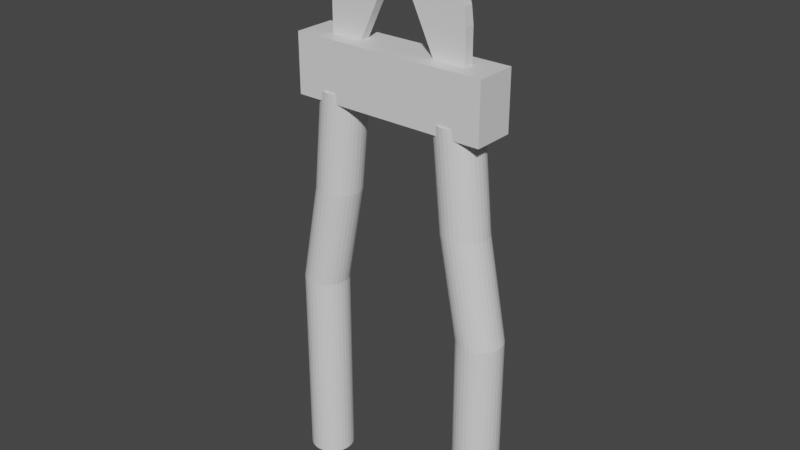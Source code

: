 # Source: BoltCuttersInHand.blend  (saved by Blender 3.3.6; exported with 4.5.12 LTS)
import bpy
from mathutils import Matrix  # noqa: F401  (used for matrix-valued properties, if any)

bpy.ops.wm.read_factory_settings(use_empty=True)
scene = bpy.context.scene
scene.name = 'Scene'

# ---- collections
col_collection = bpy.data.collections.new('Collection'); scene.collection.children.link(col_collection)

# ---- materials (node trees are filled in below, after node groups)
mat_material = bpy.data.materials.new('Material')
mat_material.alpha_threshold = 0.0
mat_material.use_transparent_shadow = False
mat_material.line_color = (0.0, 0.0, 0.0, 1.0)

# ---- material node trees
mat_material.use_nodes = True; mat_material.node_tree.nodes.clear()
_N = mat_material.node_tree.nodes; _L = mat_material.node_tree.links
n0 = _N.new('ShaderNodeOutputMaterial'); n0.name = 'Material Output'; n0.location = (300, 300)
n1 = _N.new('ShaderNodeBsdfPrincipled'); n1.name = 'Principled BSDF'; n1.location = (10, 300)
n1.distribution = 'GGX'
n1.subsurface_method = 'RANDOM_WALK_SKIN'
n1.inputs[2].default_value = 0.4
n1.inputs[3].default_value = 1.45
n1.inputs[27].default_value = (0.0, 0.0, 0.0, 1.0)
n1.inputs[28].default_value = 1.0
_L.new(n1.outputs[0], n0.inputs[0])
n0.is_active_output = True

# ---- world
world_world = bpy.data.worlds.new('World'); scene.world = world_world
world_world.use_nodes = True; world_world.node_tree.nodes.clear()
_N = world_world.node_tree.nodes; _L = world_world.node_tree.links
n0 = _N.new('ShaderNodeOutputWorld'); n0.name = 'World Output'; n0.location = (300, 300)
n1 = _N.new('ShaderNodeBackground'); n1.name = 'Background'; n1.location = (10, 300)
n1.inputs[0].default_value = (0.05088, 0.05088, 0.05088, 1.0)
_L.new(n1.outputs[0], n0.inputs[0])
n0.is_active_output = True
world_world.color = (0.05088, 0.05088, 0.05088)
world_world.use_sun_shadow = False
world_world.sun_shadow_jitter_overblur = 0.0

# ---- meshes
me_cylinder_001 = bpy.data.meshes.new('Cylinder.001')
me_cylinder_001.from_pydata([(-4.16, 1.0, -1.0), (-2.837, 1.0, 1.0), (-3.964, 0.9808, -1.0), (-2.642, 0.9808, 1.0), (-3.777, 0.9239, -1.0), (-2.455, 0.9239, 1.0), (-3.604, 0.8315, -1.0), (-2.282, 0.8315, 1.0), (-3.452, 0.7071, -1.0), (-2.13, 0.7071, 1.0), (-3.328, 0.5556, -1.0), (-2.006, 0.5556, 1.0), (-3.236, 0.3827, -1.0), (-1.914, 0.3827, 1.0), (-3.179, 0.1951, -1.0), (-1.857, 0.1951, 1.0), (-3.16, -4.371e-08, -1.0), (-1.837, -4.371e-08, 1.0), (-3.179, -0.1951, -1.0), (-1.857, -0.1951, 1.0), (-3.236, -0.3827, -1.0), (-1.914, -0.3827, 1.0), (-3.328, -0.5556, -1.0), (-2.006, -0.5556, 1.0), (-3.452, -0.7071, -1.0), (-2.13, -0.7071, 1.0), (-3.604, -0.8315, -1.0), (-2.282, -0.8315, 1.0), (-3.777, -0.9239, -1.0), (-2.455, -0.9239, 1.0), (-3.964, -0.9808, -1.0), (-2.642, -0.9808, 1.0), (-4.16, -1.0, -1.0), (-2.837, -1.0, 1.0), (-4.355, -0.9808, -1.0), (-3.033, -0.9808, 1.0), (-4.542, -0.9239, -1.0), (-3.22, -0.9239, 1.0), (-4.715, -0.8315, -1.0), (-3.393, -0.8315, 1.0), (-4.867, -0.7071, -1.0), (-3.545, -0.7071, 1.0), (-4.991, -0.5556, -1.0), (-3.669, -0.5556, 1.0), (-5.083, -0.3827, -1.0), (-3.761, -0.3827, 1.0), (-5.14, -0.1951, -1.0), (-3.818, -0.1951, 1.0), (-5.16, 1.192e-08, -1.0), (-3.837, 1.192e-08, 1.0), (-5.14, 0.1951, -1.0), (-3.818, 0.1951, 1.0), (-5.083, 0.3827, -1.0), (-3.761, 0.3827, 1.0), (-4.991, 0.5556, -1.0), (-3.669, 0.5556, 1.0), (-4.867, 0.7071, -1.0), (-3.545, 0.7071, 1.0), (-4.715, 0.8315, -1.0), (-3.393, 0.8315, 1.0), (-4.542, 0.9239, -1.0), (-3.22, 0.9239, 1.0), (-4.355, 0.9808, -1.0), (-3.033, 0.9808, 1.0), (-4.16, 1.0, 0.0), (-3.964, 0.9808, 0.0), (-3.777, 0.9239, 0.0), (-3.604, 0.8315, 0.0), (-3.452, 0.7071, 0.0), (-3.328, 0.5556, 0.0), (-3.236, 0.3827, 0.0), (-3.179, 0.1951, 0.0), (-3.16, -4.371e-08, 0.0), (-3.179, -0.1951, 0.0), (-3.236, -0.3827, 0.0), (-3.328, -0.5556, 0.0), (-3.452, -0.7071, 0.0), (-3.604, -0.8315, 0.0), (-3.777, -0.9239, 0.0), (-3.964, -0.9808, 0.0), (-4.16, -1.0, 0.0), (-4.355, -0.9808, 0.0), (-4.542, -0.9239, 0.0), (-4.715, -0.8315, 0.0), (-4.867, -0.7071, 0.0), (-4.991, -0.5556, 0.0), (-5.083, -0.3827, 0.0), (-5.14, -0.1951, 0.0), (-5.16, 1.192e-08, 0.0), (-5.14, 0.1951, 0.0), (-5.083, 0.3827, 0.0), (-4.991, 0.5556, 0.0), (-4.867, 0.7071, 0.0), (-4.715, 0.8315, 0.0), (-4.542, 0.9239, 0.0), (-4.355, 0.9808, 0.0), (-3.285, 1.0, 0.5), (-3.09, 0.9808, 0.5), (-2.903, 0.9239, 0.5), (-2.73, 0.8315, 0.5), (-2.578, 0.7071, 0.5), (-2.454, 0.5556, 0.5), (-2.361, 0.3827, 0.5), (-2.304, 0.1951, 0.5), (-2.285, -4.371e-08, 0.5), (-2.304, -0.1951, 0.5), (-2.361, -0.3827, 0.5), (-2.454, -0.5556, 0.5), (-2.578, -0.7071, 0.5), (-2.73, -0.8315, 0.5), (-2.903, -0.9239, 0.5), (-3.09, -0.9808, 0.5), (-3.285, -1.0, 0.5), (-3.48, -0.9808, 0.5), (-3.668, -0.9239, 0.5), (-3.841, -0.8315, 0.5), (-3.992, -0.7071, 0.5), (-4.117, -0.5556, 0.5), (-4.209, -0.3827, 0.5), (-4.266, -0.1951, 0.5), (-4.285, 1.192e-08, 0.5), (-4.266, 0.1951, 0.5), (-4.209, 0.3827, 0.5), (-4.117, 0.5556, 0.5), (-3.992, 0.7071, 0.5), (-3.841, 0.8315, 0.5), (-3.668, 0.9239, 0.5), (-3.48, 0.9808, 0.5), (4.16, 1.0, -1.0), (2.837, 1.0, 1.0), (3.964, 0.9808, -1.0), (2.642, 0.9808, 1.0), (3.777, 0.9239, -1.0), (2.455, 0.9239, 1.0), (3.604, 0.8315, -1.0), (2.282, 0.8315, 1.0), (3.452, 0.7071, -1.0), (2.13, 0.7071, 1.0), (3.328, 0.5556, -1.0), (2.006, 0.5556, 1.0), (3.236, 0.3827, -1.0), (1.914, 0.3827, 1.0), (3.179, 0.1951, -1.0), (1.857, 0.1951, 1.0), (3.16, -4.371e-08, -1.0), (1.837, -4.371e-08, 1.0), (3.179, -0.1951, -1.0), (1.857, -0.1951, 1.0), (3.236, -0.3827, -1.0), (1.914, -0.3827, 1.0), (3.328, -0.5556, -1.0), (2.006, -0.5556, 1.0), (3.452, -0.7071, -1.0), (2.13, -0.7071, 1.0), (3.604, -0.8315, -1.0), (2.282, -0.8315, 1.0), (3.777, -0.9239, -1.0), (2.455, -0.9239, 1.0), (3.964, -0.9808, -1.0), (2.642, -0.9808, 1.0), (4.16, -1.0, -1.0), (2.837, -1.0, 1.0), (4.355, -0.9808, -1.0), (3.033, -0.9808, 1.0), (4.542, -0.9239, -1.0), (3.22, -0.9239, 1.0), (4.715, -0.8315, -1.0), (3.393, -0.8315, 1.0), (4.867, -0.7071, -1.0), (3.545, -0.7071, 1.0), (4.991, -0.5556, -1.0), (3.669, -0.5556, 1.0), (5.083, -0.3827, -1.0), (3.761, -0.3827, 1.0), (5.14, -0.1951, -1.0), (3.818, -0.1951, 1.0), (5.16, 1.192e-08, -1.0), (3.837, 1.192e-08, 1.0), (5.14, 0.1951, -1.0), (3.818, 0.1951, 1.0), (5.083, 0.3827, -1.0), (3.761, 0.3827, 1.0), (4.991, 0.5556, -1.0), (3.669, 0.5556, 1.0), (4.867, 0.7071, -1.0), (3.545, 0.7071, 1.0), (4.715, 0.8315, -1.0), (3.393, 0.8315, 1.0), (4.542, 0.9239, -1.0), (3.22, 0.9239, 1.0), (4.355, 0.9808, -1.0), (3.033, 0.9808, 1.0), (4.16, 1.0, 0.0), (3.964, 0.9808, 0.0), (3.777, 0.9239, 0.0), (3.604, 0.8315, 0.0), (3.452, 0.7071, 0.0), (3.328, 0.5556, 0.0), (3.236, 0.3827, 0.0), (3.179, 0.1951, 0.0), (3.16, -4.371e-08, 0.0), (3.179, -0.1951, 0.0), (3.236, -0.3827, 0.0), (3.328, -0.5556, 0.0), (3.452, -0.7071, 0.0), (3.604, -0.8315, 0.0), (3.777, -0.9239, 0.0), (3.964, -0.9808, 0.0), (4.16, -1.0, 0.0), (4.355, -0.9808, 0.0), (4.542, -0.9239, 0.0), (4.715, -0.8315, 0.0), (4.867, -0.7071, 0.0), (4.991, -0.5556, 0.0), (5.083, -0.3827, 0.0), (5.14, -0.1951, 0.0), (5.16, 1.192e-08, 0.0), (5.14, 0.1951, 0.0), (5.083, 0.3827, 0.0), (4.991, 0.5556, 0.0), (4.867, 0.7071, 0.0), (4.715, 0.8315, 0.0), (4.542, 0.9239, 0.0), (4.355, 0.9808, 0.0), (3.285, 1.0, 0.5), (3.09, 0.9808, 0.5), (2.903, 0.9239, 0.5), (2.73, 0.8315, 0.5), (2.578, 0.7071, 0.5), (2.454, 0.5556, 0.5), (2.361, 0.3827, 0.5), (2.304, 0.1951, 0.5), (2.285, -4.371e-08, 0.5), (2.304, -0.1951, 0.5), (2.361, -0.3827, 0.5), (2.454, -0.5556, 0.5), (2.578, -0.7071, 0.5), (2.73, -0.8315, 0.5), (2.903, -0.9239, 0.5), (3.09, -0.9808, 0.5), (3.285, -1.0, 0.5), (3.48, -0.9808, 0.5), (3.668, -0.9239, 0.5), (3.841, -0.8315, 0.5), (3.992, -0.7071, 0.5), (4.117, -0.5556, 0.5), (4.209, -0.3827, 0.5), (4.266, -0.1951, 0.5), (4.285, 1.192e-08, 0.5), (4.266, 0.1951, 0.5), (4.209, 0.3827, 0.5), (4.117, 0.5556, 0.5), (3.992, 0.7071, 0.5), (3.841, 0.8315, 0.5), (3.668, 0.9239, 0.5), (3.48, 0.9808, 0.5)], [], [(96, 1, 3, 97), (97, 3, 5, 98), (98, 5, 7, 99), (99, 7, 9, 100), (100, 9, 11, 101), (101, 11, 13, 102), (102, 13, 15, 103), (103, 15, 17, 104), (104, 17, 19, 105), (105, 19, 21, 106), (106, 21, 23, 107), (107, 23, 25, 108), (108, 25, 27, 109), (109, 27, 29, 110), (110, 29, 31, 111), (111, 31, 33, 112), (112, 33, 35, 113), (113, 35, 37, 114), (114, 37, 39, 115), (115, 39, 41, 116), (116, 41, 43, 117), (117, 43, 45, 118), (118, 45, 47, 119), (119, 47, 49, 120), (120, 49, 51, 121), (121, 51, 53, 122), (122, 53, 55, 123), (123, 55, 57, 124), (124, 57, 59, 125), (125, 59, 61, 126), (3, 1, 63, 61, 59, 57, 55, 53, 51, 49, 47, 45, 43, 41, 39, 37, 35, 33, 31, 29, 27, 25, 23, 21, 19, 17, 15, 13, 11, 9, 7, 5), (126, 61, 63, 127), (127, 63, 1, 96), (0, 2, 4, 6, 8, 10, 12, 14, 16, 18, 20, 22, 24, 26, 28, 30, 32, 34, 36, 38, 40, 42, 44, 46, 48, 50, 52, 54, 56, 58, 60, 62), (62, 95, 64, 0), (60, 94, 95, 62), (58, 93, 94, 60), (56, 92, 93, 58), (54, 91, 92, 56), (52, 90, 91, 54), (50, 89, 90, 52), (48, 88, 89, 50), (46, 87, 88, 48), (44, 86, 87, 46), (42, 85, 86, 44), (40, 84, 85, 42), (38, 83, 84, 40), (36, 82, 83, 38), (34, 81, 82, 36), (32, 80, 81, 34), (30, 79, 80, 32), (28, 78, 79, 30), (26, 77, 78, 28), (24, 76, 77, 26), (22, 75, 76, 24), (20, 74, 75, 22), (18, 73, 74, 20), (16, 72, 73, 18), (14, 71, 72, 16), (12, 70, 71, 14), (10, 69, 70, 12), (8, 68, 69, 10), (6, 67, 68, 8), (4, 66, 67, 6), (2, 65, 66, 4), (0, 64, 65, 2), (95, 127, 96, 64), (94, 126, 127, 95), (93, 125, 126, 94), (92, 124, 125, 93), (91, 123, 124, 92), (90, 122, 123, 91), (89, 121, 122, 90), (88, 120, 121, 89), (87, 119, 120, 88), (86, 118, 119, 87), (85, 117, 118, 86), (84, 116, 117, 85), (83, 115, 116, 84), (82, 114, 115, 83), (81, 113, 114, 82), (80, 112, 113, 81), (79, 111, 112, 80), (78, 110, 111, 79), (77, 109, 110, 78), (76, 108, 109, 77), (75, 107, 108, 76), (74, 106, 107, 75), (73, 105, 106, 74), (72, 104, 105, 73), (71, 103, 104, 72), (70, 102, 103, 71), (69, 101, 102, 70), (68, 100, 101, 69), (67, 99, 100, 68), (66, 98, 99, 67), (65, 97, 98, 66), (64, 96, 97, 65), (224, 225, 131, 129), (225, 226, 133, 131), (226, 227, 135, 133), (227, 228, 137, 135), (228, 229, 139, 137), (229, 230, 141, 139), (230, 231, 143, 141), (231, 232, 145, 143), (232, 233, 147, 145), (233, 234, 149, 147), (234, 235, 151, 149), (235, 236, 153, 151), (236, 237, 155, 153), (237, 238, 157, 155), (238, 239, 159, 157), (239, 240, 161, 159), (240, 241, 163, 161), (241, 242, 165, 163), (242, 243, 167, 165), (243, 244, 169, 167), (244, 245, 171, 169), (245, 246, 173, 171), (246, 247, 175, 173), (247, 248, 177, 175), (248, 249, 179, 177), (249, 250, 181, 179), (250, 251, 183, 181), (251, 252, 185, 183), (252, 253, 187, 185), (253, 254, 189, 187), (131, 133, 135, 137, 139, 141, 143, 145, 147, 149, 151, 153, 155, 157, 159, 161, 163, 165, 167, 169, 171, 173, 175, 177, 179, 181, 183, 185, 187, 189, 191, 129), (254, 255, 191, 189), (255, 224, 129, 191), (128, 190, 188, 186, 184, 182, 180, 178, 176, 174, 172, 170, 168, 166, 164, 162, 160, 158, 156, 154, 152, 150, 148, 146, 144, 142, 140, 138, 136, 134, 132, 130), (190, 128, 192, 223), (188, 190, 223, 222), (186, 188, 222, 221), (184, 186, 221, 220), (182, 184, 220, 219), (180, 182, 219, 218), (178, 180, 218, 217), (176, 178, 217, 216), (174, 176, 216, 215), (172, 174, 215, 214), (170, 172, 214, 213), (168, 170, 213, 212), (166, 168, 212, 211), (164, 166, 211, 210), (162, 164, 210, 209), (160, 162, 209, 208), (158, 160, 208, 207), (156, 158, 207, 206), (154, 156, 206, 205), (152, 154, 205, 204), (150, 152, 204, 203), (148, 150, 203, 202), (146, 148, 202, 201), (144, 146, 201, 200), (142, 144, 200, 199), (140, 142, 199, 198), (138, 140, 198, 197), (136, 138, 197, 196), (134, 136, 196, 195), (132, 134, 195, 194), (130, 132, 194, 193), (128, 130, 193, 192), (223, 192, 224, 255), (222, 223, 255, 254), (221, 222, 254, 253), (220, 221, 253, 252), (219, 220, 252, 251), (218, 219, 251, 250), (217, 218, 250, 249), (216, 217, 249, 248), (215, 216, 248, 247), (214, 215, 247, 246), (213, 214, 246, 245), (212, 213, 245, 244), (211, 212, 244, 243), (210, 211, 243, 242), (209, 210, 242, 241), (208, 209, 241, 240), (207, 208, 240, 239), (206, 207, 239, 238), (205, 206, 238, 237), (204, 205, 237, 236), (203, 204, 236, 235), (202, 203, 235, 234), (201, 202, 234, 233), (200, 201, 233, 232), (199, 200, 232, 231), (198, 199, 231, 230), (197, 198, 230, 229), (196, 197, 229, 228), (195, 196, 228, 227), (194, 195, 227, 226), (193, 194, 226, 225), (192, 193, 225, 224)])
_uv = me_cylinder_001.uv_layers.new(name='UVMap')
_uv.uv.foreach_set('vector', [1.0, 0.875, 1.0, 1.0, 0.9688, 1.0, 0.9688, 0.875, 0.9688, 0.875, 0.9688, 1.0, 0.9375, 1.0, 0.9375, 0.875, 0.9375, 0.875, 0.9375, 1.0, 0.9062, 1.0, 0.9062, 0.875, 0.9062, 0.875, 0.9062, 1.0, 0.875, 1.0, 0.875, 0.875, 0.875, 0.875, 0.875, 1.0, 0.8438, 1.0, 0.8438, 0.875, 0.8438, 0.875, 0.8438, 1.0, 0.8125, 1.0, 0.8125, 0.875, 0.8125, 0.875, 0.8125, 1.0, 0.7812, 1.0, 0.7812, 0.875, 0.7812, 0.875, 0.7812, 1.0, 0.75, 1.0, 0.75, 0.875, 0.75, 0.875, 0.75, 1.0, 0.7188, 1.0, 0.7188, 0.875, 0.7188, 0.875, 0.7188, 1.0, 0.6875, 1.0, 0.6875, 0.875, 0.6875, 0.875, 0.6875, 1.0, 0.6562, 1.0, 0.6562, 0.875, 0.6562, 0.875, 0.6562, 1.0, 0.625, 1.0, 0.625, 0.875, 0.625, 0.875, 0.625, 1.0, 0.5938, 1.0, 0.5938, 0.875, 0.5938, 0.875, 0.5938, 1.0, 0.5625, 1.0, 0.5625, 0.875, 0.5625, 0.875, 0.5625, 1.0, 0.5312, 1.0, 0.5312, 0.875, 0.5312, 0.875, 0.5312, 1.0, 0.5, 1.0, 0.5, 0.875, 0.5, 0.875, 0.5, 1.0, 0.4688, 1.0, 0.4688, 0.875, 0.4688, 0.875, 0.4688, 1.0, 0.4375, 1.0, 0.4375, 0.875, 0.4375, 0.875, 0.4375, 1.0, 0.4062, 1.0, 0.4062, 0.875, 0.4062, 0.875, 0.4062, 1.0, 0.375, 1.0, 0.375, 0.875, 0.375, 0.875, 0.375, 1.0, 0.3438, 1.0, 0.3438, 0.875, 0.3438, 0.875, 0.3438, 1.0, 0.3125, 1.0, 0.3125, 0.875, 0.3125, 0.875, 0.3125, 1.0, 0.2812, 1.0, 0.2812, 0.875, 0.2812, 0.875, 0.2812, 1.0, 0.25, 1.0, 0.25, 0.875, 0.25, 0.875, 0.25, 1.0, 0.2188, 1.0, 0.2188, 0.875, 0.2188, 0.875, 0.2188, 1.0, 0.1875, 1.0, 0.1875, 0.875, 0.1875, 0.875, 0.1875, 1.0, 0.1562, 1.0, 0.1562, 0.875, 0.1562, 0.875, 0.1562, 1.0, 0.125, 1.0, 0.125, 0.875, 0.125, 0.875, 0.125, 1.0, 0.09375, 1.0, 0.09375, 0.875, 0.09375, 0.875, 0.09375, 1.0, 0.0625, 1.0, 0.0625, 0.875, 0.2968, 0.4854, 0.25, 0.49, 0.2032, 0.4854, 0.1582, 0.4717, 0.1167, 0.4496, 0.08029, 0.4197, 0.05045, 0.3833, 0.02827, 0.3418, 0.01461, 0.2968, 0.01, 0.25, 0.01461, 0.2032, 0.02827, 0.1582, 0.05045, 0.1167, 0.08029, 0.08029, 0.1167, 0.05045, 0.1582, 0.02827, 0.2032, 0.01461, 0.25, 0.01, 0.2968, 0.01461, 0.3418, 0.02827, 0.3833, 0.05045, 0.4197, 0.08029, 0.4496, 0.1167, 0.4717, 0.1582, 0.4854, 0.2032, 0.49, 0.25, 0.4854, 0.2968, 0.4717, 0.3418, 0.4496, 0.3833, 0.4197, 0.4197, 0.3833, 0.4496, 0.3418, 0.4717, 0.0625, 0.875, 0.0625, 1.0, 0.03125, 1.0, 0.03125, 0.875, 0.03125, 0.875, 0.03125, 1.0, 0.0, 1.0, 0.0, 0.875, 0.75, 0.49, 0.7968, 0.4854, 0.8418, 0.4717, 0.8833, 0.4496, 0.9197, 0.4197, 0.9496, 0.3833, 0.9717, 0.3418, 0.9854, 0.2968, 0.99, 0.25, 0.9854, 0.2032, 0.9717, 0.1582, 0.9496, 0.1167, 0.9197, 0.08029, 0.8833, 0.05045, 0.8418, 0.02827, 0.7968, 0.01461, 0.75, 0.01, 0.7032, 0.01461, 0.6582, 0.02827, 0.6167, 0.05045, 0.5803, 0.08029, 0.5504, 0.1167, 0.5283, 0.1582, 0.5146, 0.2032, 0.51, 0.25, 0.5146, 0.2968, 0.5283, 0.3418, 0.5504, 0.3833, 0.5803, 0.4197, 0.6167, 0.4496, 0.6582, 0.4717, 0.7032, 0.4854, 0.03125, 0.5, 0.03125, 0.75, 0.0, 0.75, 0.0, 0.5, 0.0625, 0.5, 0.0625, 0.75, 0.03125, 0.75, 0.03125, 0.5, 0.09375, 0.5, 0.09375, 0.75, 0.0625, 0.75, 0.0625, 0.5, 0.125, 0.5, 0.125, 0.75, 0.09375, 0.75, 0.09375, 0.5, 0.1562, 0.5, 0.1562, 0.75, 0.125, 0.75, 0.125, 0.5, 0.1875, 0.5, 0.1875, 0.75, 0.1562, 0.75, 0.1562, 0.5, 0.2188, 0.5, 0.2188, 0.75, 0.1875, 0.75, 0.1875, 0.5, 0.25, 0.5, 0.25, 0.75, 0.2188, 0.75, 0.2188, 0.5, 0.2812, 0.5, 0.2812, 0.75, 0.25, 0.75, 0.25, 0.5, 0.3125, 0.5, 0.3125, 0.75, 0.2812, 0.75, 0.2812, 0.5, 0.3438, 0.5, 0.3438, 0.75, 0.3125, 0.75, 0.3125, 0.5, 0.375, 0.5, 0.375, 0.75, 0.3438, 0.75, 0.3438, 0.5, 0.4062, 0.5, 0.4062, 0.75, 0.375, 0.75, 0.375, 0.5, 0.4375, 0.5, 0.4375, 0.75, 0.4062, 0.75, 0.4062, 0.5, 0.4688, 0.5, 0.4688, 0.75, 0.4375, 0.75, 0.4375, 0.5, 0.5, 0.5, 0.5, 0.75, 0.4688, 0.75, 0.4688, 0.5, 0.5312, 0.5, 0.5312, 0.75, 0.5, 0.75, 0.5, 0.5, 0.5625, 0.5, 0.5625, 0.75, 0.5312, 0.75, 0.5312, 0.5, 0.5938, 0.5, 0.5938, 0.75, 0.5625, 0.75, 0.5625, 0.5, 0.625, 0.5, 0.625, 0.75, 0.5938, 0.75, 0.5938, 0.5, 0.6562, 0.5, 0.6562, 0.75, 0.625, 0.75, 0.625, 0.5, 0.6875, 0.5, 0.6875, 0.75, 0.6562, 0.75, 0.6562, 0.5, 0.7188, 0.5, 0.7188, 0.75, 0.6875, 0.75, 0.6875, 0.5, 0.75, 0.5, 0.75, 0.75, 0.7188, 0.75, 0.7188, 0.5, 0.7812, 0.5, 0.7812, 0.75, 0.75, 0.75, 0.75, 0.5, 0.8125, 0.5, 0.8125, 0.75, 0.7812, 0.75, 0.7812, 0.5, 0.8438, 0.5, 0.8438, 0.75, 0.8125, 0.75, 0.8125, 0.5, 0.875, 0.5, 0.875, 0.75, 0.8438, 0.75, 0.8438, 0.5, 0.9062, 0.5, 0.9062, 0.75, 0.875, 0.75, 0.875, 0.5, 0.9375, 0.5, 0.9375, 0.75, 0.9062, 0.75, 0.9062, 0.5, 0.9688, 0.5, 0.9688, 0.75, 0.9375, 0.75, 0.9375, 0.5, 1.0, 0.5, 1.0, 0.75, 0.9688, 0.75, 0.9688, 0.5, 0.03125, 0.75, 0.03125, 0.875, 0.0, 0.875, 0.0, 0.75, 0.0625, 0.75, 0.0625, 0.875, 0.03125, 0.875, 0.03125, 0.75, 0.09375, 0.75, 0.09375, 0.875, 0.0625, 0.875, 0.0625, 0.75, 0.125, 0.75, 0.125, 0.875, 0.09375, 0.875, 0.09375, 0.75, 0.1562, 0.75, 0.1562, 0.875, 0.125, 0.875, 0.125, 0.75, 0.1875, 0.75, 0.1875, 0.875, 0.1562, 0.875, 0.1562, 0.75, 0.2188, 0.75, 0.2188, 0.875, 0.1875, 0.875, 0.1875, 0.75, 0.25, 0.75, 0.25, 0.875, 0.2188, 0.875, 0.2188, 0.75, 0.2812, 0.75, 0.2812, 0.875, 0.25, 0.875, 0.25, 0.75, 0.3125, 0.75, 0.3125, 0.875, 0.2812, 0.875, 0.2812, 0.75, 0.3438, 0.75, 0.3438, 0.875, 0.3125, 0.875, 0.3125, 0.75, 0.375, 0.75, 0.375, 0.875, 0.3438, 0.875, 0.3438, 0.75, 0.4062, 0.75, 0.4062, 0.875, 0.375, 0.875, 0.375, 0.75, 0.4375, 0.75, 0.4375, 0.875, 0.4062, 0.875, 0.4062, 0.75, 0.4688, 0.75, 0.4688, 0.875, 0.4375, 0.875, 0.4375, 0.75, 0.5, 0.75, 0.5, 0.875, 0.4688, 0.875, 0.4688, 0.75, 0.5312, 0.75, 0.5312, 0.875, 0.5, 0.875, 0.5, 0.75, 0.5625, 0.75, 0.5625, 0.875, 0.5312, 0.875, 0.5312, 0.75, 0.5938, 0.75, 0.5938, 0.875, 0.5625, 0.875, 0.5625, 0.75, 0.625, 0.75, 0.625, 0.875, 0.5938, 0.875, 0.5938, 0.75, 0.6562, 0.75, 0.6562, 0.875, 0.625, 0.875, 0.625, 0.75, 0.6875, 0.75, 0.6875, 0.875, 0.6562, 0.875, 0.6562, 0.75, 0.7188, 0.75, 0.7188, 0.875, 0.6875, 0.875, 0.6875, 0.75, 0.75, 0.75, 0.75, 0.875, 0.7188, 0.875, 0.7188, 0.75, 0.7812, 0.75, 0.7812, 0.875, 0.75, 0.875, 0.75, 0.75, 0.8125, 0.75, 0.8125, 0.875, 0.7812, 0.875, 0.7812, 0.75, 0.8438, 0.75, 0.8438, 0.875, 0.8125, 0.875, 0.8125, 0.75, 0.875, 0.75, 0.875, 0.875, 0.8438, 0.875, 0.8438, 0.75, 0.9062, 0.75, 0.9062, 0.875, 0.875, 0.875, 0.875, 0.75, 0.9375, 0.75, 0.9375, 0.875, 0.9062, 0.875, 0.9062, 0.75, 0.9688, 0.75, 0.9688, 0.875, 0.9375, 0.875, 0.9375, 0.75, 1.0, 0.75, 1.0, 0.875, 0.9688, 0.875, 0.9688, 0.75, 1.0, 0.875, 0.9688, 0.875, 0.9688, 1.0, 1.0, 1.0, 0.9688, 0.875, 0.9375, 0.875, 0.9375, 1.0, 0.9688, 1.0, 0.9375, 0.875, 0.9062, 0.875, 0.9062, 1.0, 0.9375, 1.0, 0.9062, 0.875, 0.875, 0.875, 0.875, 1.0, 0.9062, 1.0, 0.875, 0.875, 0.8438, 0.875, 0.8438, 1.0, 0.875, 1.0, 0.8438, 0.875, 0.8125, 0.875, 0.8125, 1.0, 0.8438, 1.0, 0.8125, 0.875, 0.7812, 0.875, 0.7812, 1.0, 0.8125, 1.0, 0.7812, 0.875, 0.75, 0.875, 0.75, 1.0, 0.7812, 1.0, 0.75, 0.875, 0.7188, 0.875, 0.7188, 1.0, 0.75, 1.0, 0.7188, 0.875, 0.6875, 0.875, 0.6875, 1.0, 0.7188, 1.0, 0.6875, 0.875, 0.6562, 0.875, 0.6562, 1.0, 0.6875, 1.0, 0.6562, 0.875, 0.625, 0.875, 0.625, 1.0, 0.6562, 1.0, 0.625, 0.875, 0.5938, 0.875, 0.5938, 1.0, 0.625, 1.0, 0.5938, 0.875, 0.5625, 0.875, 0.5625, 1.0, 0.5938, 1.0, 0.5625, 0.875, 0.5312, 0.875, 0.5312, 1.0, 0.5625, 1.0, 0.5312, 0.875, 0.5, 0.875, 0.5, 1.0, 0.5312, 1.0, 0.5, 0.875, 0.4688, 0.875, 0.4688, 1.0, 0.5, 1.0, 0.4688, 0.875, 0.4375, 0.875, 0.4375, 1.0, 0.4688, 1.0, 0.4375, 0.875, 0.4062, 0.875, 0.4062, 1.0, 0.4375, 1.0, 0.4062, 0.875, 0.375, 0.875, 0.375, 1.0, 0.4062, 1.0, 0.375, 0.875, 0.3438, 0.875, 0.3438, 1.0, 0.375, 1.0, 0.3438, 0.875, 0.3125, 0.875, 0.3125, 1.0, 0.3438, 1.0, 0.3125, 0.875, 0.2812, 0.875, 0.2812, 1.0, 0.3125, 1.0, 0.2812, 0.875, 0.25, 0.875, 0.25, 1.0, 0.2812, 1.0, 0.25, 0.875, 0.2188, 0.875, 0.2188, 1.0, 0.25, 1.0, 0.2188, 0.875, 0.1875, 0.875, 0.1875, 1.0, 0.2188, 1.0, 0.1875, 0.875, 0.1562, 0.875, 0.1562, 1.0, 0.1875, 1.0, 0.1562, 0.875, 0.125, 0.875, 0.125, 1.0, 0.1562, 1.0, 0.125, 0.875, 0.09375, 0.875, 0.09375, 1.0, 0.125, 1.0, 0.09375, 0.875, 0.0625, 0.875, 0.0625, 1.0, 0.09375, 1.0, 0.2968, 0.4854, 0.3418, 0.4717, 0.3833, 0.4496, 0.4197, 0.4197, 0.4496, 0.3833, 0.4717, 0.3418, 0.4854, 0.2968, 0.49, 0.25, 0.4854, 0.2032, 0.4717, 0.1582, 0.4496, 0.1167, 0.4197, 0.08029, 0.3833, 0.05045, 0.3418, 0.02827, 0.2968, 0.01461, 0.25, 0.01, 0.2032, 0.01461, 0.1582, 0.02827, 0.1167, 0.05045, 0.08029, 0.08029, 0.05045, 0.1167, 0.02827, 0.1582, 0.01461, 0.2032, 0.01, 0.25, 0.01461, 0.2968, 0.02827, 0.3418, 0.05045, 0.3833, 0.08029, 0.4197, 0.1167, 0.4496, 0.1582, 0.4717, 0.2032, 0.4854, 0.25, 0.49, 0.0625, 0.875, 0.03125, 0.875, 0.03125, 1.0, 0.0625, 1.0, 0.03125, 0.875, 0.0, 0.875, 0.0, 1.0, 0.03125, 1.0, 0.75, 0.49, 0.7032, 0.4854, 0.6582, 0.4717, 0.6167, 0.4496, 0.5803, 0.4197, 0.5504, 0.3833, 0.5283, 0.3418, 0.5146, 0.2968, 0.51, 0.25, 0.5146, 0.2032, 0.5283, 0.1582, 0.5504, 0.1167, 0.5803, 0.08029, 0.6167, 0.05045, 0.6582, 0.02827, 0.7032, 0.01461, 0.75, 0.01, 0.7968, 0.01461, 0.8418, 0.02827, 0.8833, 0.05045, 0.9197, 0.08029, 0.9496, 0.1167, 0.9717, 0.1582, 0.9854, 0.2032, 0.99, 0.25, 0.9854, 0.2968, 0.9717, 0.3418, 0.9496, 0.3833, 0.9197, 0.4197, 0.8833, 0.4496, 0.8418, 0.4717, 0.7968, 0.4854, 0.03125, 0.5, 0.0, 0.5, 0.0, 0.75, 0.03125, 0.75, 0.0625, 0.5, 0.03125, 0.5, 0.03125, 0.75, 0.0625, 0.75, 0.09375, 0.5, 0.0625, 0.5, 0.0625, 0.75, 0.09375, 0.75, 0.125, 0.5, 0.09375, 0.5, 0.09375, 0.75, 0.125, 0.75, 0.1562, 0.5, 0.125, 0.5, 0.125, 0.75, 0.1562, 0.75, 0.1875, 0.5, 0.1562, 0.5, 0.1562, 0.75, 0.1875, 0.75, 0.2188, 0.5, 0.1875, 0.5, 0.1875, 0.75, 0.2188, 0.75, 0.25, 0.5, 0.2188, 0.5, 0.2188, 0.75, 0.25, 0.75, 0.2812, 0.5, 0.25, 0.5, 0.25, 0.75, 0.2812, 0.75, 0.3125, 0.5, 0.2812, 0.5, 0.2812, 0.75, 0.3125, 0.75, 0.3438, 0.5, 0.3125, 0.5, 0.3125, 0.75, 0.3438, 0.75, 0.375, 0.5, 0.3438, 0.5, 0.3438, 0.75, 0.375, 0.75, 0.4062, 0.5, 0.375, 0.5, 0.375, 0.75, 0.4062, 0.75, 0.4375, 0.5, 0.4062, 0.5, 0.4062, 0.75, 0.4375, 0.75, 0.4688, 0.5, 0.4375, 0.5, 0.4375, 0.75, 0.4688, 0.75, 0.5, 0.5, 0.4688, 0.5, 0.4688, 0.75, 0.5, 0.75, 0.5312, 0.5, 0.5, 0.5, 0.5, 0.75, 0.5312, 0.75, 0.5625, 0.5, 0.5312, 0.5, 0.5312, 0.75, 0.5625, 0.75, 0.5938, 0.5, 0.5625, 0.5, 0.5625, 0.75, 0.5938, 0.75, 0.625, 0.5, 0.5938, 0.5, 0.5938, 0.75, 0.625, 0.75, 0.6562, 0.5, 0.625, 0.5, 0.625, 0.75, 0.6562, 0.75, 0.6875, 0.5, 0.6562, 0.5, 0.6562, 0.75, 0.6875, 0.75, 0.7188, 0.5, 0.6875, 0.5, 0.6875, 0.75, 0.7188, 0.75, 0.75, 0.5, 0.7188, 0.5, 0.7188, 0.75, 0.75, 0.75, 0.7812, 0.5, 0.75, 0.5, 0.75, 0.75, 0.7812, 0.75, 0.8125, 0.5, 0.7812, 0.5, 0.7812, 0.75, 0.8125, 0.75, 0.8438, 0.5, 0.8125, 0.5, 0.8125, 0.75, 0.8438, 0.75, 0.875, 0.5, 0.8438, 0.5, 0.8438, 0.75, 0.875, 0.75, 0.9062, 0.5, 0.875, 0.5, 0.875, 0.75, 0.9062, 0.75, 0.9375, 0.5, 0.9062, 0.5, 0.9062, 0.75, 0.9375, 0.75, 0.9688, 0.5, 0.9375, 0.5, 0.9375, 0.75, 0.9688, 0.75, 1.0, 0.5, 0.9688, 0.5, 0.9688, 0.75, 1.0, 0.75, 0.03125, 0.75, 0.0, 0.75, 0.0, 0.875, 0.03125, 0.875, 0.0625, 0.75, 0.03125, 0.75, 0.03125, 0.875, 0.0625, 0.875, 0.09375, 0.75, 0.0625, 0.75, 0.0625, 0.875, 0.09375, 0.875, 0.125, 0.75, 0.09375, 0.75, 0.09375, 0.875, 0.125, 0.875, 0.1562, 0.75, 0.125, 0.75, 0.125, 0.875, 0.1562, 0.875, 0.1875, 0.75, 0.1562, 0.75, 0.1562, 0.875, 0.1875, 0.875, 0.2188, 0.75, 0.1875, 0.75, 0.1875, 0.875, 0.2188, 0.875, 0.25, 0.75, 0.2188, 0.75, 0.2188, 0.875, 0.25, 0.875, 0.2812, 0.75, 0.25, 0.75, 0.25, 0.875, 0.2812, 0.875, 0.3125, 0.75, 0.2812, 0.75, 0.2812, 0.875, 0.3125, 0.875, 0.3438, 0.75, 0.3125, 0.75, 0.3125, 0.875, 0.3438, 0.875, 0.375, 0.75, 0.3438, 0.75, 0.3438, 0.875, 0.375, 0.875, 0.4062, 0.75, 0.375, 0.75, 0.375, 0.875, 0.4062, 0.875, 0.4375, 0.75, 0.4062, 0.75, 0.4062, 0.875, 0.4375, 0.875, 0.4688, 0.75, 0.4375, 0.75, 0.4375, 0.875, 0.4688, 0.875, 0.5, 0.75, 0.4688, 0.75, 0.4688, 0.875, 0.5, 0.875, 0.5312, 0.75, 0.5, 0.75, 0.5, 0.875, 0.5312, 0.875, 0.5625, 0.75, 0.5312, 0.75, 0.5312, 0.875, 0.5625, 0.875, 0.5938, 0.75, 0.5625, 0.75, 0.5625, 0.875, 0.5938, 0.875, 0.625, 0.75, 0.5938, 0.75, 0.5938, 0.875, 0.625, 0.875, 0.6562, 0.75, 0.625, 0.75, 0.625, 0.875, 0.6562, 0.875, 0.6875, 0.75, 0.6562, 0.75, 0.6562, 0.875, 0.6875, 0.875, 0.7188, 0.75, 0.6875, 0.75, 0.6875, 0.875, 0.7188, 0.875, 0.75, 0.75, 0.7188, 0.75, 0.7188, 0.875, 0.75, 0.875, 0.7812, 0.75, 0.75, 0.75, 0.75, 0.875, 0.7812, 0.875, 0.8125, 0.75, 0.7812, 0.75, 0.7812, 0.875, 0.8125, 0.875, 0.8438, 0.75, 0.8125, 0.75, 0.8125, 0.875, 0.8438, 0.875, 0.875, 0.75, 0.8438, 0.75, 0.8438, 0.875, 0.875, 0.875, 0.9062, 0.75, 0.875, 0.75, 0.875, 0.875, 0.9062, 0.875, 0.9375, 0.75, 0.9062, 0.75, 0.9062, 0.875, 0.9375, 0.875, 0.9688, 0.75, 0.9375, 0.75, 0.9375, 0.875, 0.9688, 0.875, 1.0, 0.75, 0.9688, 0.75, 0.9688, 0.875, 1.0, 0.875])
me_cylinder_001.materials.append(mat_material)
me_cylinder_001.use_remesh_fix_poles = True
me_cylinder_001.use_remesh_preserve_attributes = False
me_cylinder_001.update()
me_cube_001 = bpy.data.meshes.new('Cube.001')
me_cube_001.from_pydata([(-1.0, -1.0, -1.0), (-1.0, -1.0, 1.0), (-1.0, 1.0, -1.0), (-1.0, 1.0, 1.0), (1.0, -1.0, -1.0), (1.0, -1.0, 1.0), (1.0, 1.0, -1.0), (1.0, 1.0, 1.0)], [], [(0, 1, 3, 2), (2, 3, 7, 6), (6, 7, 5, 4), (4, 5, 1, 0), (2, 6, 4, 0), (7, 3, 1, 5)])
_uv = me_cube_001.uv_layers.new(name='UVMap')
_uv.uv.foreach_set('vector', [0.375, 0.0, 0.625, 0.0, 0.625, 0.25, 0.375, 0.25, 0.375, 0.25, 0.625, 0.25, 0.625, 0.5, 0.375, 0.5, 0.375, 0.5, 0.625, 0.5, 0.625, 0.75, 0.375, 0.75, 0.375, 0.75, 0.625, 0.75, 0.625, 1.0, 0.375, 1.0, 0.125, 0.5, 0.375, 0.5, 0.375, 0.75, 0.125, 0.75, 0.625, 0.5, 0.875, 0.5, 0.875, 0.75, 0.625, 0.75])
me_cube_001.materials.append(mat_material)
me_cube_001.use_remesh_fix_poles = True
me_cube_001.use_remesh_preserve_attributes = False
me_cube_001.update()
me_cube_002 = bpy.data.meshes.new('Cube.002')
me_cube_002.from_pydata([(-2.364, -1.0, -1.0), (-2.364, 1.0, -1.0), (-1.33, -1.0, -1.0), (-0.02135, 0.0, 3.4), (-1.33, 1.0, -1.0), (-0.9474, -1.0, 2.99), (-2.364, -1.0, 0.2591), (-1.385, -1.0, 2.597), (-1.78, -1.0, 2.072), (-2.094, -1.0, 1.468), (-2.295, -1.0, 0.8435), (-2.364, 1.0, 0.2591), (-0.9474, 1.0, 2.99), (-2.295, 1.0, 0.8435), (-2.094, 1.0, 1.468), (-1.78, 1.0, 2.072), (-1.385, 1.0, 2.597), (-0.02135, 0.0, 1.958), (-0.268, -1.0, 3.291), (-0.268, 1.0, 3.291), (-0.2306, 1.0, 1.485), (-0.2306, -1.0, 1.485), (2.364, -1.0, -1.0), (2.364, 1.0, -1.0), (1.33, -1.0, -1.0), (0.02135, 0.0, 3.4), (1.33, 1.0, -1.0), (0.9474, -1.0, 2.99), (2.364, -1.0, 0.2591), (1.385, -1.0, 2.597), (1.78, -1.0, 2.072), (2.094, -1.0, 1.468), (2.295, -1.0, 0.8435), (2.364, 1.0, 0.2591), (0.9474, 1.0, 2.99), (2.295, 1.0, 0.8435), (2.094, 1.0, 1.468), (1.78, 1.0, 2.072), (1.385, 1.0, 2.597), (0.02135, 0.0, 1.958), (0.268, -1.0, 3.291), (0.268, 1.0, 3.291), (0.2306, 1.0, 1.485), (0.2306, -1.0, 1.485)], [(19, 20), (18, 21), (41, 42), (40, 43)], [(19, 12, 5, 18), (0, 6, 11, 1), (1, 4, 2, 0), (1, 11, 13, 14, 15, 16, 12, 19, 3, 17, 20, 4), (5, 12, 16, 7), (7, 16, 15, 8), (8, 15, 14, 9), (9, 14, 13, 10), (10, 13, 11, 6), (2, 21, 17, 3, 18, 5, 7, 8, 9, 10, 6, 0), (20, 17, 21), (3, 19, 18), (4, 20, 21, 2), (41, 40, 27, 34), (22, 23, 33, 28), (23, 22, 24, 26), (23, 26, 42, 39, 25, 41, 34, 38, 37, 36, 35, 33), (27, 29, 38, 34), (29, 30, 37, 38), (30, 31, 36, 37), (31, 32, 35, 36), (32, 28, 33, 35), (24, 22, 28, 32, 31, 30, 29, 27, 40, 25, 39, 43), (42, 43, 39), (25, 40, 41), (26, 24, 43, 42)])
_uv = me_cube_002.uv_layers.new(name='UVMap')
_uv.uv.foreach_set('vector', [0.6444, 0.5, 0.6979, 0.5, 0.6979, 0.75, 0.6444, 0.75, 0.375, 0.0, 0.4802, 0.0, 0.4802, 0.25, 0.375, 0.25, 0.125, 0.5, 0.375, 0.5, 0.375, 0.75, 0.125, 0.75, 0.375, 0.25, 0.4802, 0.25, 0.5272, 0.2587, 0.572, 0.2838, 0.6035, 0.323, 0.6197, 0.3724, 0.625, 0.4271, 0.625, 0.4806, 0.625, 0.5, 0.543, 0.5, 0.5162, 0.5, 0.375, 0.5, 0.6979, 0.75, 0.6979, 0.5, 0.7576, 0.5, 0.7576, 0.75, 0.7576, 0.75, 0.7576, 0.5, 0.8215, 0.5, 0.8215, 0.75, 0.625, 0.0, 0.625, 0.25, 0.5812, 0.25, 0.5812, 0.0, 0.5812, 0.0, 0.5812, 0.25, 0.529, 0.25, 0.529, 0.0, 0.529, 0.0, 0.529, 0.25, 0.4802, 0.25, 0.4802, 0.0, 0.375, 0.75, 0.5162, 0.75, 0.543, 0.75, 0.625, 0.75, 0.625, 0.7694, 0.625, 0.8229, 0.6197, 0.8776, 0.6035, 0.927, 0.572, 0.9662, 0.5272, 0.9913, 0.4802, 1.0, 0.375, 1.0, 0.5162, 0.5, 0.543, 0.75, 0.5162, 0.75, 0.625, 0.5, 0.6444, 0.5, 0.6444, 0.75, 0.375, 0.5, 0.5162, 0.5, 0.5162, 0.75, 0.375, 0.75, 0.6444, 0.5, 0.6444, 0.75, 0.6979, 0.75, 0.6979, 0.5, 0.375, 0.0, 0.375, 0.25, 0.4802, 0.25, 0.4802, 0.0, 0.125, 0.5, 0.125, 0.75, 0.375, 0.75, 0.375, 0.5, 0.375, 0.25, 0.375, 0.5, 0.5162, 0.5, 0.543, 0.5, 0.625, 0.5, 0.625, 0.4806, 0.625, 0.4271, 0.6197, 0.3724, 0.6035, 0.323, 0.572, 0.2838, 0.5272, 0.2587, 0.4802, 0.25, 0.6979, 0.75, 0.7576, 0.75, 0.7576, 0.5, 0.6979, 0.5, 0.7576, 0.75, 0.8215, 0.75, 0.8215, 0.5, 0.7576, 0.5, 0.625, 0.0, 0.5812, 0.0, 0.5812, 0.25, 0.625, 0.25, 0.5812, 0.0, 0.529, 0.0, 0.529, 0.25, 0.5812, 0.25, 0.529, 0.0, 0.4802, 0.0, 0.4802, 0.25, 0.529, 0.25, 0.375, 0.75, 0.375, 1.0, 0.4802, 1.0, 0.5272, 0.9913, 0.572, 0.9662, 0.6035, 0.927, 0.6197, 0.8776, 0.625, 0.8229, 0.625, 0.7694, 0.625, 0.75, 0.543, 0.75, 0.5162, 0.75, 0.5162, 0.5, 0.5162, 0.75, 0.543, 0.75, 0.625, 0.5, 0.6444, 0.75, 0.6444, 0.5, 0.375, 0.5, 0.375, 0.75, 0.5162, 0.75, 0.5162, 0.5])
me_cube_002.materials.append(mat_material)
me_cube_002.use_remesh_fix_poles = True
me_cube_002.use_remesh_preserve_attributes = False
me_cube_002.update()
me_cube_003 = bpy.data.meshes.new('Cube.003')
me_cube_003.from_pydata([(-1.109, -2.851, -1.201), (-0.9274, -2.851, 0.9665), (-1.109, -0.8508, -1.201), (-0.9274, -0.8508, 0.9665), (1.102, -2.851, -1.167), (0.9056, -2.851, 1.033), (1.102, -0.8508, -1.167), (0.9056, -0.8508, 1.033), (-1.109, 2.851, -1.201), (-0.9274, 2.851, 0.9665), (-1.109, 0.8508, -1.201), (-0.9274, 0.8508, 0.9665), (1.102, 2.851, -1.167), (0.9056, 2.851, 1.033), (1.102, 0.8508, -1.167), (0.9056, 0.8508, 1.033)], [], [(0, 1, 3, 2), (2, 3, 7, 6), (6, 7, 5, 4), (4, 5, 1, 0), (2, 6, 4, 0), (7, 3, 1, 5), (8, 10, 11, 9), (10, 14, 15, 11), (14, 12, 13, 15), (12, 8, 9, 13), (10, 8, 12, 14), (15, 13, 9, 11)])
_uv = me_cube_003.uv_layers.new(name='UVMap')
_uv.uv.foreach_set('vector', [0.375, 0.0, 0.625, 0.0, 0.625, 0.25, 0.375, 0.25, 0.375, 0.25, 0.625, 0.25, 0.625, 0.5, 0.375, 0.5, 0.375, 0.5, 0.625, 0.5, 0.625, 0.75, 0.375, 0.75, 0.375, 0.75, 0.625, 0.75, 0.625, 1.0, 0.375, 1.0, 0.125, 0.5, 0.375, 0.5, 0.375, 0.75, 0.125, 0.75, 0.625, 0.5, 0.875, 0.5, 0.875, 0.75, 0.625, 0.75, 0.375, 0.0, 0.375, 0.25, 0.625, 0.25, 0.625, 0.0, 0.375, 0.25, 0.375, 0.5, 0.625, 0.5, 0.625, 0.25, 0.375, 0.5, 0.375, 0.75, 0.625, 0.75, 0.625, 0.5, 0.375, 0.75, 0.375, 1.0, 0.625, 1.0, 0.625, 0.75, 0.125, 0.5, 0.125, 0.75, 0.375, 0.75, 0.375, 0.5, 0.625, 0.5, 0.625, 0.75, 0.875, 0.75, 0.875, 0.5])
me_cube_003.materials.append(mat_material)
me_cube_003.use_remesh_fix_poles = True
me_cube_003.use_remesh_preserve_attributes = False
me_cube_003.update()

# ---- objects
ob_handle_001 = bpy.data.objects.new('Handle.001', me_cylinder_001)
ob_cube = bpy.data.objects.new('Cube', me_cube_001)
ob_cube_001 = bpy.data.objects.new('Cube.001', me_cube_002)
ob_cube_002 = bpy.data.objects.new('Cube.002', me_cube_003)

# ---- transforms, parenting, visibility, modifiers, constraints
ob_handle_001.location = (0.0, 0.0, -0.01868)
ob_handle_001.scale = (0.03542, 0.03542, 0.3212)
ob_cube.location = (0.0, 0.0, 0.3341)
ob_cube.scale = (0.1568, 0.03283, 0.04637)
ob_cube_001.location = (0.0, 0.0, 0.4209)
ob_cube_001.scale = (0.04805, -0.007835, 0.04424)
ob_cube_002.location = (0.0, 0.0, 0.5055)
ob_cube_002.scale = (0.08855, 0.009127, 0.01348)

# ---- collection membership
col_collection.objects.link(ob_handle_001)
col_collection.objects.link(ob_cube)
col_collection.objects.link(ob_cube_001)
col_collection.objects.link(ob_cube_002)

# ---- scene / render settings (as saved in the file)
scene.frame_start = 1; scene.frame_end = 250; scene.frame_set(1)
scene.render.engine = 'BLENDER_EEVEE_NEXT'
scene.cycles.sampling_pattern = 'TABULATED_SOBOL'
scene.cycles.use_light_tree = False
scene.view_settings.view_transform = 'Filmic'
bpy.context.view_layer.update()

# ---- added for rendering (the .blend has no active camera and no usable light): camera, sun
cam_auto = bpy.data.cameras.new('AutoCamera')
cam_auto.lens = 50.0
cam_auto.sensor_width = 36.0
cam_auto.clip_end = 1000.0
ob_auto_camera = bpy.data.objects.new('AutoCamera', cam_auto)
scene.collection.objects.link(ob_auto_camera)
ob_auto_camera.location = (0.910723, -1.09287, 0.84428)
ob_auto_camera.rotation_euler = (1.09748, -7.21219e-08, 0.694738)
scene.camera = ob_auto_camera
light_auto_sun = bpy.data.lights.new('AutoSun', 'SUN')
light_auto_sun.energy = 3.0
light_auto_sun.angle = 0.0523599
ob_auto_sun = bpy.data.objects.new('AutoSun', light_auto_sun)
scene.collection.objects.link(ob_auto_sun)
ob_auto_sun.rotation_euler = (0.872665, 0.174533, 0.523599)
bpy.context.view_layer.update()
